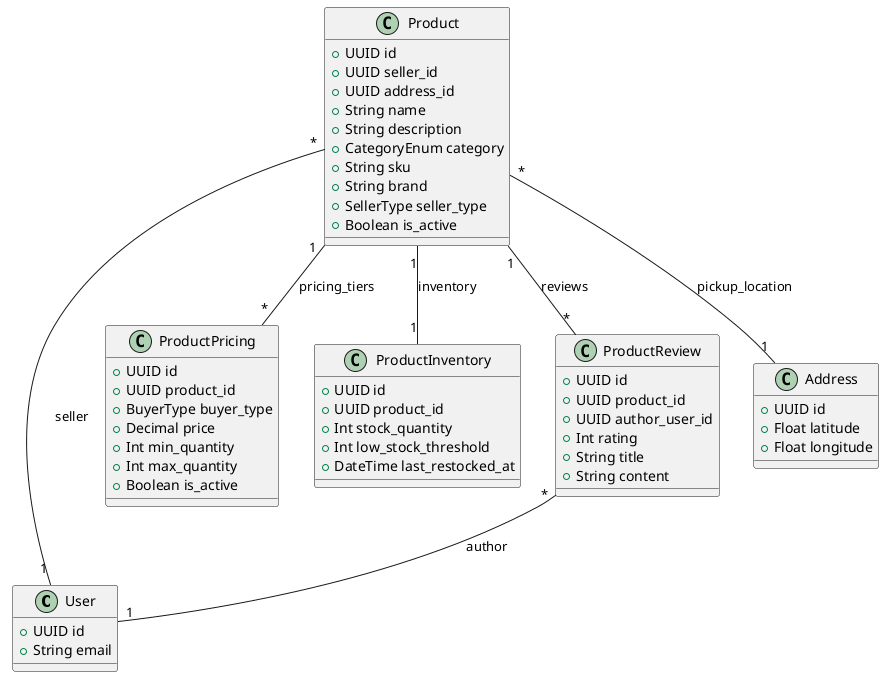

The diagram above was rendered by PlantUML. Its source (embedded in the PNG):
@startuml
class User {
  +UUID id
  +String email
}
class Product {
  +UUID id
  +UUID seller_id
  +UUID address_id
  +String name
  +String description
  +CategoryEnum category
  +String sku
  +String brand
  +SellerType seller_type
  +Boolean is_active
}
class ProductPricing {
  +UUID id
  +UUID product_id
  +BuyerType buyer_type
  +Decimal price
  +Int min_quantity
  +Int max_quantity
  +Boolean is_active
}
class ProductInventory {
  +UUID id
  +UUID product_id
  +Int stock_quantity
  +Int low_stock_threshold
  +DateTime last_restocked_at
}
class ProductReview {
  +UUID id
  +UUID product_id
  +UUID author_user_id
  +Int rating
  +String title
  +String content
}
class Address {
  +UUID id
  +Float latitude
  +Float longitude
}
Product "*" -- "1" User : seller
Product "1" -- "*" ProductPricing : pricing_tiers
Product "1" -- "1" ProductInventory : inventory
Product "1" -- "*" ProductReview : reviews
Product "*" -- "1" Address : pickup_location
ProductReview "*" -- "1" User : author
@enduml